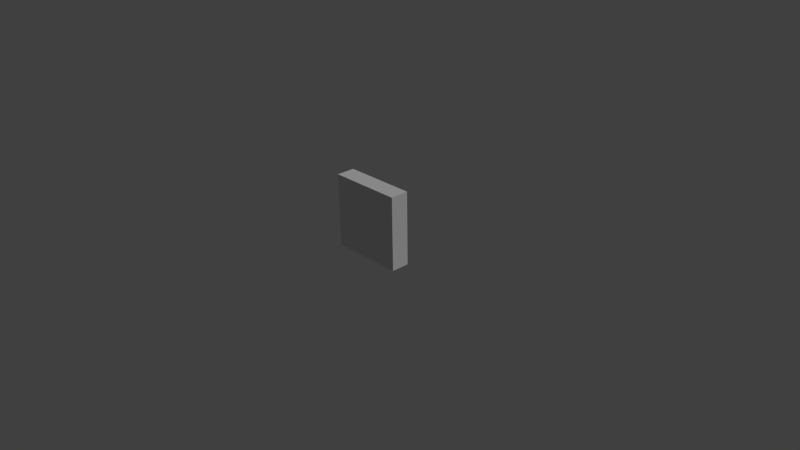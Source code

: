 # Source: Track_Panel_source.blend  (saved by Blender 2.76.0; exported with 4.5.12 LTS)
import bpy
from mathutils import Matrix  # noqa: F401  (used for matrix-valued properties, if any)

bpy.ops.wm.read_factory_settings(use_empty=True)
scene = bpy.context.scene
scene.name = 'Scene'

# ---- collections
col_collection_1 = bpy.data.collections.new('Collection 1'); scene.collection.children.link(col_collection_1)

# ---- materials (node trees are filled in below, after node groups)
mat_track_panel_200 = bpy.data.materials.new('Track Panel 200')
mat_track_panel_200.alpha_threshold = 0.0
mat_track_panel_200.use_transparent_shadow = False
mat_track_panel_200.roughness = 0.5
mat_track_panel_200.line_color = (0.0, 0.0, 0.0, 1.0)
mat_track_panel_logo = bpy.data.materials.new('Track Panel Logo')
mat_track_panel_logo.alpha_threshold = 0.0
mat_track_panel_logo.use_transparent_shadow = False
mat_track_panel_logo.roughness = 0.5

# ---- material node trees

# ---- world
world_world = bpy.data.worlds.new('World'); scene.world = world_world
world_world.color = (0.05088, 0.05088, 0.05088)
world_world.use_sun_shadow = False
world_world.sun_shadow_jitter_overblur = 0.0
world_world.cycles.sampling_method = 'MANUAL'
world_world.cycles.sample_map_resolution = 256

# ---- cameras
cam_camera = bpy.data.cameras.new('Camera')
cam_camera.clip_end = 100.0
cam_camera.lens = 35.0
cam_camera.sensor_width = 32.0
cam_camera.sensor_height = 18.0
cam_camera.ortho_scale = 7.314
cam_camera.dof.focus_distance = 0.0
cam_camera.dof.aperture_fstop = 128.0

# ---- lights
light_lamp = bpy.data.lights.new('Lamp', 'SUN')
light_lamp.transmission_factor = 0.0
light_lamp.cutoff_distance = 30.0
light_lamp.angle = 0.1993
light_lamp.energy = 1.0
light_lamp.shadow_buffer_clip_start = 1.001
light_lamp.shadow_soft_size = 0.1
light_lamp.shadow_cascade_max_distance = 1000.0
light_lamp.cycles.use_multiple_importance_sampling = False

# ---- meshes
me_marker = bpy.data.meshes.new('Marker')
me_marker.from_pydata([(-0.5, -0.125, 0.0), (-0.5, 0.125, 0.0), (0.5, 0.125, 0.0), (0.5, -0.125, 0.0), (-0.5, -0.125, 1.0), (-0.5, 0.125, 1.0), (0.5, 0.125, 1.0), (0.5, -0.125, 1.0)], [], [(0, 1, 2, 3), (4, 7, 6, 5), (0, 4, 5, 1), (1, 5, 6, 2), (2, 6, 7, 3), (4, 0, 3, 7)])
me_marker.polygons.foreach_set('material_index', [1, 1, 1, 1, 1, 0])
_uv = me_marker.uv_layers.new(name='UVMap')
_uv.uv.foreach_set('vector', [0.0, 0.0, 0.0, 0.0, 0.0, 0.0, 0.0, 0.0, 0.0, 0.0, 0.0, 0.0, 0.0, 0.0, 0.0, 0.0, 0.0, 0.0, 0.0, 0.0, 0.0, 0.0, 0.0, 0.0, 1.0, -0.05, 1.0, 0.95, 0.0, 0.95, 0.0, -0.05, 0.0, 0.0, 0.0, 0.0, 0.0, 0.0, 0.0, 0.0, 0.0, 1.0, 5.96e-08, 0.0, 1.0, 0.0, 1.0, 1.0])
me_marker.materials.append(mat_track_panel_200)
me_marker.materials.append(mat_track_panel_logo)
me_marker.use_remesh_preserve_volume = False
me_marker.use_remesh_preserve_attributes = False
me_marker.use_mirror_vertex_groups = False
me_marker.update()

# ---- objects
ob_marker = bpy.data.objects.new('Marker', me_marker)
ob_lamp = bpy.data.objects.new('Lamp', light_lamp)
ob_camera = bpy.data.objects.new('Camera', cam_camera)

# ---- transforms, parenting, visibility, modifiers, constraints
ob_marker.location = (0.0, 0.0, 0.0)
ob_marker.lock_rotations_4d = False
ob_marker.empty_display_type = 'ARROWS'
ob_marker.lineart.crease_threshold = 0.0
ob_lamp.location = (4.076, 1.005, 5.904)
ob_lamp.rotation_euler = (0.6503, 0.05522, 1.866)
ob_lamp.lock_rotations_4d = False
ob_lamp.empty_display_type = 'ARROWS'
ob_lamp.color = (0.0, 0.0, 0.0, 0.0)
ob_lamp.lineart.crease_threshold = 0.0
ob_camera.location = (7.481, -6.508, 5.344)
ob_camera.rotation_euler = (1.109, 0.01082, 0.8149)
ob_camera.lock_rotations_4d = False
ob_camera.empty_display_type = 'ARROWS'
ob_camera.color = (0.0, 0.0, 0.0, 0.0)
ob_camera.display_type = 'WIRE'
ob_camera.lineart.crease_threshold = 0.0

# ---- collection membership
col_collection_1.objects.link(ob_marker)
col_collection_1.objects.link(ob_lamp)
col_collection_1.objects.link(ob_camera)

# ---- scene / render settings (as saved in the file)
scene.camera = ob_camera
scene.frame_start = 1; scene.frame_end = 250; scene.frame_set(1)
scene.render.engine = 'BLENDER_EEVEE_NEXT'
scene.render.resolution_percentage = 50
scene.render.dither_intensity = 0.0
scene.cycles.use_denoising = False
scene.cycles.samples = 10
scene.cycles.sampling_pattern = 'TABULATED_SOBOL'
scene.cycles.light_sampling_threshold = 0.0
scene.cycles.use_adaptive_sampling = False
scene.cycles.use_light_tree = False
scene.cycles.blur_glossy = 0.0
scene.cycles.pixel_filter_type = 'GAUSSIAN'
scene.cycles.sample_clamp_indirect = 0.0
scene.view_settings.view_transform = 'Standard'
bpy.context.view_layer.update()
